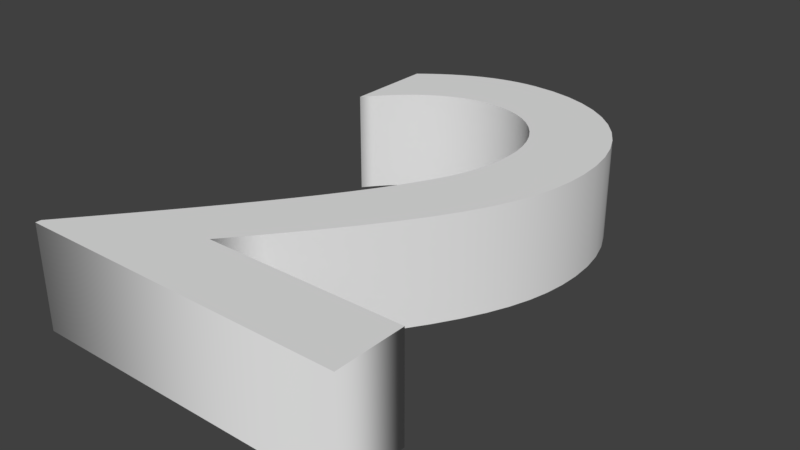 # Source: 2.blend  (saved by Blender 2.79.0; exported with 4.5.12 LTS)
import bpy
from mathutils import Matrix  # noqa: F401  (used for matrix-valued properties, if any)

bpy.ops.wm.read_factory_settings(use_empty=True)
scene = bpy.context.scene
scene.name = 'Scene'

# ---- collections
col_collection_1 = bpy.data.collections.new('Collection 1'); scene.collection.children.link(col_collection_1)

# ---- world
world_world = bpy.data.worlds.new('World'); scene.world = world_world
world_world.color = (0.05088, 0.05088, 0.05088)
world_world.use_sun_shadow = False
world_world.sun_shadow_jitter_overblur = 0.0
world_world.cycles.sampling_method = 'MANUAL'

# ---- curves / text
txt_text = bpy.data.curves.new('Text', 'FONT')
txt_text.dimensions = '2D'
txt_text.body = '2'
txt_text.use_path_clamp = True
txt_text.bevel_resolution = 0
txt_text.extrude = 0.068

# ---- objects
ob_text = bpy.data.objects.new('Text', txt_text)

# ---- transforms, parenting, visibility, modifiers, constraints
ob_text.location = (-6.888, -3.583, 0.6348)
ob_text.lineart.crease_threshold = 0.0

# ---- collection membership
col_collection_1.objects.link(ob_text)

# ---- scene / render settings (as saved in the file)
scene.frame_start = 1; scene.frame_end = 250; scene.frame_set(1)
scene.render.engine = 'BLENDER_EEVEE_NEXT'
scene.render.resolution_percentage = 50
scene.render.dither_intensity = 0.0
scene.cycles.use_denoising = False
scene.cycles.samples = 128
scene.cycles.sampling_pattern = 'TABULATED_SOBOL'
scene.cycles.use_adaptive_sampling = False
scene.cycles.use_light_tree = False
scene.cycles.blur_glossy = 0.0
scene.cycles.sample_clamp_indirect = 0.0
scene.view_settings.view_transform = 'Standard'
bpy.context.view_layer.update()

# ---- added for rendering (the .blend has no active camera and no usable light): camera, sun
cam_auto = bpy.data.cameras.new('AutoCamera')
cam_auto.lens = 50.0
cam_auto.sensor_width = 36.0
cam_auto.clip_end = 1000.0
ob_auto_camera = bpy.data.objects.new('AutoCamera', cam_auto)
scene.collection.objects.link(ob_auto_camera)
ob_auto_camera.location = (-5.88366, -4.14265, 1.23804)
ob_auto_camera.rotation_euler = (1.09748, -7.21219e-08, 0.694738)
scene.camera = ob_auto_camera
light_auto_sun = bpy.data.lights.new('AutoSun', 'SUN')
light_auto_sun.energy = 3.0
light_auto_sun.angle = 0.0523599
ob_auto_sun = bpy.data.objects.new('AutoSun', light_auto_sun)
scene.collection.objects.link(ob_auto_sun)
ob_auto_sun.rotation_euler = (0.872665, 0.174533, 0.523599)
bpy.context.view_layer.update()
